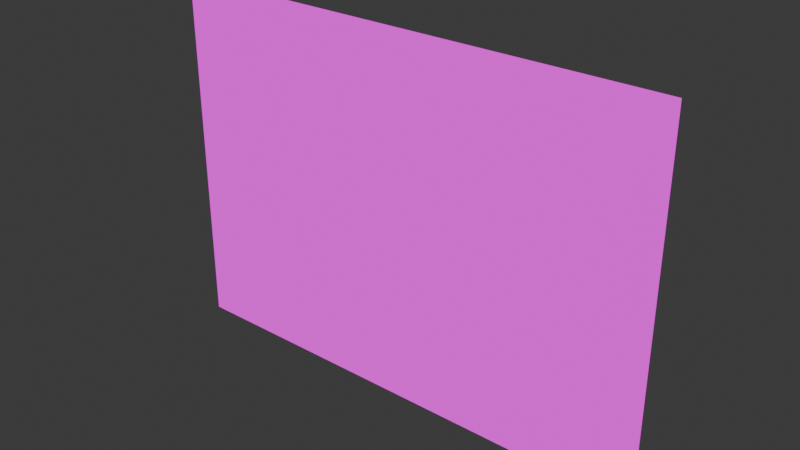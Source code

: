 # Source: corcho.blend  (saved by Blender 4.5.90; exported with 4.5.12 LTS)
import bpy
from mathutils import Matrix  # noqa: F401  (used for matrix-valued properties, if any)

bpy.ops.wm.read_factory_settings(use_empty=True)
scene = bpy.context.scene
scene.name = 'Scene'

# ---- collections
col_collection = bpy.data.collections.new('Collection'); scene.collection.children.link(col_collection)

# ---- images (referenced by path relative to the original .blend; pixels are not part of the script)
import os
ASSET_DIR = os.environ.get("B2B_ASSET_DIR", "")  # directory of the original .blend (textures are referenced by path, not embedded)
HERE = os.path.dirname(os.path.abspath(__file__))  # packed textures are extracted next to this script under _unpacked/

def load_image(name, relpath, width, height, colorspace="sRGB"):
    """Load a texture the original file referenced (path relative to the .blend, or extracted next to this script)."""
    p = next((c for c in (os.path.join(HERE, relpath), os.path.join(ASSET_DIR, relpath)) if relpath and os.path.exists(c)), "")
    if p:
        img = bpy.data.images.load(p, check_existing=True)
        img.name = name
    else:  # same state as the original file: an image datablock whose file is absent (Cycles renders it pink)
        img = bpy.data.images.new(name, width, height)
        img.source = "FILE"
        img.filepath = "//" + (relpath or name)
    img.colorspace_settings.name = colorspace
    return img
img_corcho_png = load_image('corcho.png', 'corcho.png', 1024, 1024, 'sRGB')

# ---- materials (node trees are filled in below, after node groups)
mat_material_001 = bpy.data.materials.new('Material.001')

# ---- material node trees
mat_material_001.use_nodes = True; mat_material_001.node_tree.nodes.clear()
_N = mat_material_001.node_tree.nodes; _L = mat_material_001.node_tree.links
n0 = _N.new('ShaderNodeOutputMaterial'); n0.name = 'Material Output'; n0.location = (200, 100)
n1 = _N.new('ShaderNodeEmission'); n1.name = 'Emission'; n1.location = (-200, 100)
n2 = _N.new('ShaderNodeTexImage'); n2.name = 'Image Texture'; n2.location = (-490, 80)
n2.image = img_corcho_png
n2.interpolation = 'Closest'
_L.new(n1.outputs[0], n0.inputs[0])
_L.new(n2.outputs[0], n1.inputs[0])
n0.is_active_output = True

# ---- world
world_world = bpy.data.worlds.new('World'); scene.world = world_world
world_world.use_nodes = True; world_world.node_tree.nodes.clear()
_N = world_world.node_tree.nodes; _L = world_world.node_tree.links
n0 = _N.new('ShaderNodeOutputWorld'); n0.name = 'World Output'; n0.location = (200, 100)
n1 = _N.new('ShaderNodeBackground'); n1.name = 'Background'; n1.location = (-200, 100)
n1.inputs[0].default_value = (0.05088, 0.05088, 0.05088, 1.0)
_L.new(n1.outputs[0], n0.inputs[0])
n0.is_active_output = True
world_world.color = (0.05088, 0.05088, 0.05088)
world_world.sun_shadow_jitter_overblur = 0.0

# ---- meshes
me_cube_001 = bpy.data.meshes.new('Cube.001')
me_cube_001.from_pydata([(-0.9324, -1.0, -0.9324), (-0.9324, -1.0, 0.9324), (-1.0, 1.0, -1.0), (-1.0, 1.0, 1.0), (0.9324, -1.0, -0.9324), (0.9324, -1.0, 0.9324), (1.0, 1.0, -1.0), (1.0, 1.0, 1.0), (-1.0, -1.0, -1.0), (-1.0, -1.0, 1.0), (1.0, -1.0, 1.0), (1.0, -1.0, -1.0), (-0.9324, -0.4636, -0.9324), (-0.9324, -0.4636, 0.9324), (0.9324, -0.4636, 0.9324), (0.9324, -0.4636, -0.9324)], [], [(8, 9, 3, 2), (2, 3, 7, 6), (6, 7, 10, 11), (5, 1, 13, 14), (2, 6, 11, 8), (7, 3, 9, 10), (0, 1, 9, 8), (5, 4, 11, 10), (4, 0, 8, 11), (1, 5, 10, 9), (15, 14, 13, 12), (4, 5, 14, 15), (0, 4, 15, 12), (1, 0, 12, 13)])
_uv = me_cube_001.uv_layers.new(name='UVMap')
_uv.uv.foreach_set('vector', [-0.001599, 0.005386, -0.001599, 0.9946, -0.001599, 0.9946, -0.001599, 0.005386, -0.001599, 0.005386, -0.001599, 0.9946, 0.01873, 0.9946, 0.01873, 0.005386, 1.002, 0.005386, 1.002, 0.9946, 1.002, 0.9946, 1.002, 0.005386, 0.9677, 0.9568, 0.03233, 0.9568, 0.03233, 0.9612, 0.9677, 0.9612, -0.001599, 0.005386, 1.002, 0.005386, 1.002, 0.005386, -0.001599, 0.005386, 1.002, 0.9946, -0.001599, 0.9946, -0.001599, 0.9946, 1.002, 0.9946, 0.03233, 0.04316, 0.03233, 0.9568, -0.001599, 0.9946, -0.001599, 0.005386, 0.9677, 0.9568, 0.9677, 0.04316, 1.002, 0.005386, 1.002, 0.9946, 0.9677, 0.04316, 0.03233, 0.04316, -0.001599, 0.005386, 1.002, 0.005386, 0.03233, 0.9568, 0.9677, 0.9568, 1.002, 0.9946, -0.001599, 0.9946, 0.9677, 0.03884, 0.9677, 0.9612, 0.03233, 0.9612, 0.03233, 0.03884, 0.9677, 0.04316, 0.9677, 0.9568, 0.9677, 0.9612, 0.9677, 0.03884, 0.03233, 0.04316, 0.9677, 0.04316, 0.9677, 0.03884, 0.03233, 0.03884, 0.03233, 0.9568, 0.03233, 0.04316, 0.03233, 0.03884, 0.03233, 0.9612])
me_cube_001.materials.append(mat_material_001)
me_cube_001.update()

# ---- objects
ob_cube = bpy.data.objects.new('Cube', me_cube_001)

# ---- transforms, parenting, visibility, modifiers, constraints
ob_cube.location = (0.0, 0.0, 0.0)
ob_cube.scale = (3.474, 0.1301, 2.481)

# ---- collection membership
col_collection.objects.link(ob_cube)

# ---- scene / render settings (as saved in the file)
scene.frame_start = 1; scene.frame_end = 250; scene.frame_set(1)
scene.render.engine = 'BLENDER_EEVEE_NEXT'
bpy.context.view_layer.update()

# ---- added for rendering (the .blend has no active camera): camera
cam_auto = bpy.data.cameras.new('AutoCamera')
cam_auto.lens = 50.0
cam_auto.sensor_width = 36.0
cam_auto.clip_end = 1000.0
ob_auto_camera = bpy.data.objects.new('AutoCamera', cam_auto)
scene.collection.objects.link(ob_auto_camera)
ob_auto_camera.location = (7.90351, -9.48421, 6.32281)
ob_auto_camera.rotation_euler = (1.09748, -7.21219e-08, 0.694738)
scene.camera = ob_auto_camera
bpy.context.view_layer.update()
